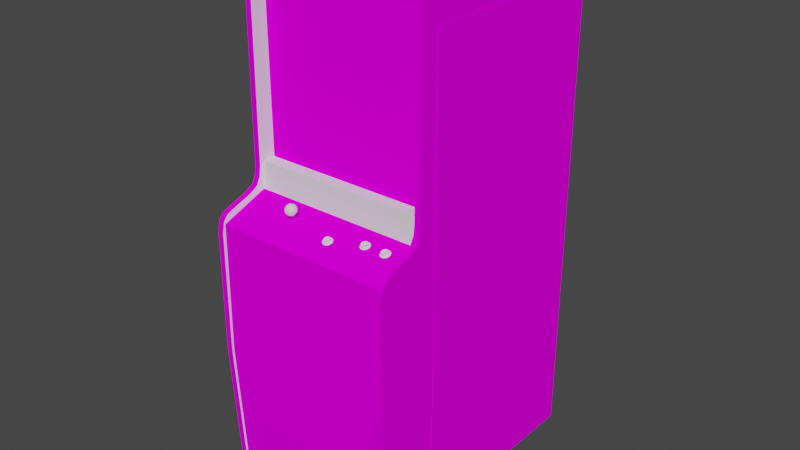 # Source: spaceph.blend  (saved by Blender 2.93.20; exported with 4.5.12 LTS)
import bpy
from mathutils import Matrix  # noqa: F401  (used for matrix-valued properties, if any)

bpy.ops.wm.read_factory_settings(use_empty=True)
scene = bpy.context.scene
scene.name = 'Scene'

# ---- images (referenced by path relative to the original .blend; pixels are not part of the script)
import os
ASSET_DIR = os.environ.get("B2B_ASSET_DIR", "")  # directory of the original .blend (textures are referenced by path, not embedded)
HERE = os.path.dirname(os.path.abspath(__file__))  # packed textures are extracted next to this script under _unpacked/

def load_image(name, relpath, width, height, colorspace="sRGB"):
    """Load a texture the original file referenced (path relative to the .blend, or extracted next to this script)."""
    p = next((c for c in (os.path.join(HERE, relpath), os.path.join(ASSET_DIR, relpath)) if relpath and os.path.exists(c)), "")
    if p:
        img = bpy.data.images.load(p, check_existing=True)
        img.name = name
    else:  # same state as the original file: an image datablock whose file is absent (Cycles renders it pink)
        img = bpy.data.images.new(name, width, height)
        img.source = "FILE"
        img.filepath = "//" + (relpath or name)
    img.colorspace_settings.name = colorspace
    return img
img_02spacephscreenmap_tiff = load_image('02spacephscreenmap.TIFF', '02spacephscreenmap.TIFF', 1024, 1024, 'sRGB')
img_spacephbezelmap_tiff = load_image('spacephbezelmap.TIFF', 'spacephbezelmap.TIFF', 1024, 1024, 'sRGB')
img_spacephsidemap_tiff = load_image('spacephsidemap.TIFF', 'spacephsidemap.TIFF', 1024, 1024, 'sRGB')
img_spacephcpocoinmap_tiff = load_image('spacephcpocoinmap.TIFF', 'spacephcpocoinmap.TIFF', 1024, 1024, 'sRGB')

# ---- materials (node trees are filled in below, after node groups)
mat_01spacephfakemarquee = bpy.data.materials.new('01spacephfakemarquee')
mat_01spacephfakemarquee.use_transparent_shadow = False
mat_01spacephfakemarquee.roughness = 0.8807
mat_01spacephfakemarquee.specular_intensity = 0.0
mat_02spacephscreen = bpy.data.materials.new('02spacephscreen')
mat_02spacephscreen.use_transparent_shadow = False
mat_02spacephscreen.roughness = 0.8807
mat_02spacephscreen.specular_intensity = 0.0
mat_spacephbezel = bpy.data.materials.new('spacephbezel')
mat_spacephbezel.use_transparent_shadow = False
mat_spacephbezel.roughness = 0.8807
mat_spacephbezel.specular_intensity = 0.0
mat_spacephblack = bpy.data.materials.new('spacephblack')
mat_spacephblack.use_transparent_shadow = False
mat_spacephblack.roughness = 0.8807
mat_spacephblack.specular_intensity = 0.0
mat_spacephshinyblack = bpy.data.materials.new('spacephshinyblack')
mat_spacephshinyblack.use_transparent_shadow = False
mat_spacephshinyblack.roughness = 0.7934
mat_spacephshinyblack.specular_intensity = 0.6118
mat_spacephside = bpy.data.materials.new('spacephside')
mat_spacephside.use_transparent_shadow = False
mat_spacephside.roughness = 0.8807
mat_spacephside.specular_intensity = 0.0
mat_spacephcpocoin = bpy.data.materials.new('spacephcpocoin')
mat_spacephcpocoin.use_transparent_shadow = False
mat_spacephcpocoin.roughness = 0.8807
mat_spacephcpocoin.specular_intensity = 0.0
mat_spacephshinyred = bpy.data.materials.new('spacephshinyred')
mat_spacephshinyred.use_transparent_shadow = False
mat_spacephshinyred.roughness = 0.7934
mat_spacephshinyred.specular_intensity = 0.5765
mat_spacephshinywhite = bpy.data.materials.new('spacephshinywhite')
mat_spacephshinywhite.use_transparent_shadow = False
mat_spacephshinywhite.roughness = 0.7934
mat_spacephshinywhite.specular_intensity = 0.6039

# ---- node groups
ng_auto_smooth = bpy.data.node_groups.new('Auto Smooth', 'GeometryNodeTree')
_s = ng_auto_smooth.interface.new_socket(name='Geometry', in_out='OUTPUT', socket_type='NodeSocketGeometry')
_s = ng_auto_smooth.interface.new_socket(name='Geometry', in_out='INPUT', socket_type='NodeSocketGeometry')
_s = ng_auto_smooth.interface.new_socket(name='Angle', in_out='INPUT', socket_type='NodeSocketFloat')
_s.subtype = 'ANGLE'
_s.min_value = 0.0
_s.max_value = 3.142
ng_auto_smooth.is_modifier = True
_N = ng_auto_smooth.nodes; _L = ng_auto_smooth.links
n0 = _N.new('NodeGroupOutput'); n0.name = 'Group Output'; n0.location = (480, -100)
n1 = _N.new('NodeGroupInput'); n1.name = 'Group Input'; n1.location = (-420, -300)
n2 = _N.new('NodeGroupInput'); n2.name = 'Group Input.001'; n2.location = (-60, -100)
n3 = _N.new('GeometryNodeSetShadeSmooth'); n3.name = 'Set Shade Smooth'; n3.location = (120, -100)
n3.domain = 'EDGE'
n4 = _N.new('GeometryNodeSetShadeSmooth'); n4.name = 'Set Shade Smooth.001'; n4.location = (300, -100)
n5 = _N.new('GeometryNodeInputMeshEdgeAngle'); n5.name = 'Edge Angle'; n5.location = (-420, -220)
n6 = _N.new('GeometryNodeInputEdgeSmooth'); n6.name = 'Is Edge Smooth'; n6.location = (-60, -160)
n7 = _N.new('GeometryNodeInputShadeSmooth'); n7.name = 'Is Face Smooth'; n7.location = (-240, -340)
n8 = _N.new('FunctionNodeBooleanMath'); n8.name = 'Boolean Math'; n8.location = (-60, -220)
n9 = _N.new('FunctionNodeCompare'); n9.name = 'Compare'; n9.location = (-240, -180)
n9.operation = 'LESS_EQUAL'
_L.new(n5.outputs[0], n9.inputs[0])
_L.new(n4.outputs[0], n0.inputs[0])
_L.new(n1.outputs[1], n9.inputs[1])
_L.new(n9.outputs[0], n8.inputs[0])
_L.new(n7.outputs[0], n8.inputs[1])
_L.new(n2.outputs[0], n3.inputs[0])
_L.new(n6.outputs[0], n3.inputs[1])
_L.new(n3.outputs[0], n4.inputs[0])
_L.new(n8.outputs[0], n3.inputs[2])
n0.is_active_output = True

# ---- material node trees
mat_01spacephfakemarquee.use_nodes = True; mat_01spacephfakemarquee.node_tree.nodes.clear()
_N = mat_01spacephfakemarquee.node_tree.nodes; _L = mat_01spacephfakemarquee.node_tree.links
n0 = _N.new('ShaderNodeBsdfPrincipled'); n0.name = 'Principled BSDF'; n0.location = (10, 300)
n0.distribution = 'GGX'
n0.subsurface_method = 'BURLEY'
n0.inputs[2].default_value = 0.8807
n0.inputs[3].default_value = 1.45
n0.inputs[13].default_value = 0.0
n0.inputs[27].default_value = (0.0, 0.0, 0.0, 1.0)
n0.inputs[28].default_value = 1.0
n1 = _N.new('ShaderNodeOutputMaterial'); n1.name = 'Material Output'; n1.location = (300, 300)
_L.new(n0.outputs[0], n1.inputs[0])
n1.is_active_output = True
mat_02spacephscreen.use_nodes = True; mat_02spacephscreen.node_tree.nodes.clear()
_N = mat_02spacephscreen.node_tree.nodes; _L = mat_02spacephscreen.node_tree.links
n0 = _N.new('ShaderNodeBsdfPrincipled'); n0.name = 'Principled BSDF'; n0.location = (10, 300)
n0.distribution = 'GGX'
n0.subsurface_method = 'BURLEY'
n0.inputs[2].default_value = 0.8807
n0.inputs[3].default_value = 1.45
n0.inputs[13].default_value = 0.0
n0.inputs[27].default_value = (0.0, 0.0, 0.0, 1.0)
n0.inputs[28].default_value = 1.0
n1 = _N.new('ShaderNodeOutputMaterial'); n1.name = 'Material Output'; n1.location = (300, 300)
n2 = _N.new('ShaderNodeTexImage'); n2.name = 'Image Texture'; n2.location = (-300, 600)
n2.image = img_02spacephscreenmap_tiff
_L.new(n0.outputs[0], n1.inputs[0])
_L.new(n2.outputs[0], n0.inputs[0])
n1.is_active_output = True
mat_spacephbezel.use_nodes = True; mat_spacephbezel.node_tree.nodes.clear()
_N = mat_spacephbezel.node_tree.nodes; _L = mat_spacephbezel.node_tree.links
n0 = _N.new('ShaderNodeBsdfPrincipled'); n0.name = 'Principled BSDF'; n0.location = (10, 300)
n0.distribution = 'GGX'
n0.subsurface_method = 'BURLEY'
n0.inputs[2].default_value = 0.8807
n0.inputs[3].default_value = 1.45
n0.inputs[13].default_value = 0.0
n0.inputs[27].default_value = (0.0, 0.0, 0.0, 1.0)
n0.inputs[28].default_value = 1.0
n1 = _N.new('ShaderNodeOutputMaterial'); n1.name = 'Material Output'; n1.location = (300, 300)
n2 = _N.new('ShaderNodeTexImage'); n2.name = 'Image Texture'; n2.location = (-300, 600)
n2.image = img_spacephbezelmap_tiff
_L.new(n0.outputs[0], n1.inputs[0])
_L.new(n2.outputs[0], n0.inputs[0])
n1.is_active_output = True
mat_spacephblack.use_nodes = True; mat_spacephblack.node_tree.nodes.clear()
_N = mat_spacephblack.node_tree.nodes; _L = mat_spacephblack.node_tree.links
n0 = _N.new('ShaderNodeBsdfPrincipled'); n0.name = 'Principled BSDF'; n0.location = (10, 300)
n0.distribution = 'GGX'
n0.subsurface_method = 'BURLEY'
n0.inputs[2].default_value = 0.8807
n0.inputs[3].default_value = 1.45
n0.inputs[13].default_value = 0.0
n0.inputs[27].default_value = (0.0, 0.0, 0.0, 1.0)
n0.inputs[28].default_value = 1.0
n1 = _N.new('ShaderNodeOutputMaterial'); n1.name = 'Material Output'; n1.location = (300, 300)
_L.new(n0.outputs[0], n1.inputs[0])
n1.is_active_output = True
mat_spacephshinyblack.use_nodes = True; mat_spacephshinyblack.node_tree.nodes.clear()
_N = mat_spacephshinyblack.node_tree.nodes; _L = mat_spacephshinyblack.node_tree.links
n0 = _N.new('ShaderNodeBsdfPrincipled'); n0.name = 'Principled BSDF'; n0.location = (10, 300)
n0.distribution = 'GGX'
n0.subsurface_method = 'BURLEY'
n0.inputs[2].default_value = 0.7934
n0.inputs[3].default_value = 1.45
n0.inputs[13].default_value = 0.6118
n0.inputs[27].default_value = (0.0, 0.0, 0.0, 1.0)
n0.inputs[28].default_value = 1.0
n1 = _N.new('ShaderNodeOutputMaterial'); n1.name = 'Material Output'; n1.location = (300, 300)
_L.new(n0.outputs[0], n1.inputs[0])
n1.is_active_output = True
mat_spacephside.use_nodes = True; mat_spacephside.node_tree.nodes.clear()
_N = mat_spacephside.node_tree.nodes; _L = mat_spacephside.node_tree.links
n0 = _N.new('ShaderNodeBsdfPrincipled'); n0.name = 'Principled BSDF'; n0.location = (10, 300)
n0.distribution = 'GGX'
n0.subsurface_method = 'BURLEY'
n0.inputs[2].default_value = 0.8807
n0.inputs[3].default_value = 1.45
n0.inputs[13].default_value = 0.0
n0.inputs[27].default_value = (0.0, 0.0, 0.0, 1.0)
n0.inputs[28].default_value = 1.0
n1 = _N.new('ShaderNodeOutputMaterial'); n1.name = 'Material Output'; n1.location = (300, 300)
n2 = _N.new('ShaderNodeTexImage'); n2.name = 'Image Texture'; n2.location = (-300, 600)
n2.image = img_spacephsidemap_tiff
_L.new(n0.outputs[0], n1.inputs[0])
_L.new(n2.outputs[0], n0.inputs[0])
n1.is_active_output = True
mat_spacephcpocoin.use_nodes = True; mat_spacephcpocoin.node_tree.nodes.clear()
_N = mat_spacephcpocoin.node_tree.nodes; _L = mat_spacephcpocoin.node_tree.links
n0 = _N.new('ShaderNodeBsdfPrincipled'); n0.name = 'Principled BSDF'; n0.location = (10, 300)
n0.distribution = 'GGX'
n0.subsurface_method = 'BURLEY'
n0.inputs[2].default_value = 0.8807
n0.inputs[3].default_value = 1.45
n0.inputs[13].default_value = 0.0
n0.inputs[27].default_value = (0.0, 0.0, 0.0, 1.0)
n0.inputs[28].default_value = 1.0
n1 = _N.new('ShaderNodeOutputMaterial'); n1.name = 'Material Output'; n1.location = (300, 300)
n2 = _N.new('ShaderNodeTexImage'); n2.name = 'Image Texture'; n2.location = (-300, 600)
n2.image = img_spacephcpocoinmap_tiff
_L.new(n0.outputs[0], n1.inputs[0])
_L.new(n2.outputs[0], n0.inputs[0])
n1.is_active_output = True
mat_spacephshinyred.use_nodes = True; mat_spacephshinyred.node_tree.nodes.clear()
_N = mat_spacephshinyred.node_tree.nodes; _L = mat_spacephshinyred.node_tree.links
n0 = _N.new('ShaderNodeBsdfPrincipled'); n0.name = 'Principled BSDF'; n0.location = (10, 300)
n0.distribution = 'GGX'
n0.subsurface_method = 'BURLEY'
n0.inputs[2].default_value = 0.7934
n0.inputs[3].default_value = 1.45
n0.inputs[13].default_value = 0.5765
n0.inputs[27].default_value = (0.0, 0.0, 0.0, 1.0)
n0.inputs[28].default_value = 1.0
n1 = _N.new('ShaderNodeOutputMaterial'); n1.name = 'Material Output'; n1.location = (300, 300)
_L.new(n0.outputs[0], n1.inputs[0])
n1.is_active_output = True
mat_spacephshinywhite.use_nodes = True; mat_spacephshinywhite.node_tree.nodes.clear()
_N = mat_spacephshinywhite.node_tree.nodes; _L = mat_spacephshinywhite.node_tree.links
n0 = _N.new('ShaderNodeBsdfPrincipled'); n0.name = 'Principled BSDF'; n0.location = (10, 300)
n0.distribution = 'GGX'
n0.subsurface_method = 'BURLEY'
n0.inputs[2].default_value = 0.7934
n0.inputs[3].default_value = 1.45
n0.inputs[13].default_value = 0.6039
n0.inputs[27].default_value = (0.0, 0.0, 0.0, 1.0)
n0.inputs[28].default_value = 1.0
n1 = _N.new('ShaderNodeOutputMaterial'); n1.name = 'Material Output'; n1.location = (300, 300)
_L.new(n0.outputs[0], n1.inputs[0])
n1.is_active_output = True

# ---- world
world_world = bpy.data.worlds.new('World'); scene.world = world_world
world_world.use_nodes = True; world_world.node_tree.nodes.clear()
_N = world_world.node_tree.nodes; _L = world_world.node_tree.links
n0 = _N.new('ShaderNodeOutputWorld'); n0.name = 'World Output'; n0.location = (300, 300)
n1 = _N.new('ShaderNodeBackground'); n1.name = 'Background'; n1.location = (10, 300)
n1.inputs[0].default_value = (0.05088, 0.05088, 0.05088, 1.0)
_L.new(n1.outputs[0], n0.inputs[0])
n0.is_active_output = True
world_world.color = (0.05088, 0.05088, 0.05088)
world_world.use_sun_shadow = False
world_world.sun_shadow_jitter_overblur = 0.0

# ---- meshes
me_spaceph = bpy.data.meshes.new('spaceph')
me_spaceph.from_pydata([(0.09604, -0.7194, -0.2551), (0.09604, -0.7194, -0.09491), (0.09604, -0.6078, -0.09491), (0.108, 0.5877, -0.09939), (-0.1866, 0.5877, -0.09939), (-0.1866, 0.2461, -0.003058), (0.108, 0.2461, -0.003058), (0.2461, 0.7912, 0.01337), (-0.3251, 0.7912, 0.01337), (-0.3251, 0.1871, 0.01337), (0.2461, 0.1871, 0.01337), (-0.3244, -0.8374, -0.6546), (0.2458, -0.8374, -0.6546), (0.2458, -0.8374, 0.2004), (0.2461, -0.8322, -0.6449), (-0.3292, 0.8196, -0.6475), (-0.3292, 0.7871, -0.1464), (0.2458, 0.1808, 0.07087), (0.2458, 0.8226, 0.06602), (0.2458, 0.8278, -0.6546), (-0.3244, 0.8278, -0.6546), (-0.3244, -0.3841, 0.2281), (-0.3244, -0.8374, 0.2004), (-0.3292, -0.8322, -0.6449), (0.2461, -0.8322, 0.1941), (0.2461, 0.8196, -0.6475), (-0.2896, -0.8968, -0.4518), (0.2461, 0.8196, 0.05668), (-0.3244, 0.1214, 0.08767), (-0.3244, 0.02283, 0.2277), (0.2458, 0.1214, 0.08767), (-0.3292, 0.7871, 0.05668), (0.2461, 0.7871, -0.1464), (0.2461, 0.7871, 0.05668), (0.2461, 0.1893, -0.05122), (-0.3292, 0.1893, -0.05122), (-0.2896, -0.8968, 0.1467), (-0.2896, -0.8172, 0.1467), (0.211, -0.8968, -0.4518), (0.211, -0.8172, -0.4518), (0.211, -0.8172, 0.1467), (0.2461, 0.1031, 0.06079), (0.2461, 0.1893, 0.05556), (0.2458, -0.3841, 0.2281), (0.211, -0.8968, 0.1467), (-0.2896, -0.8172, -0.4518), (-0.3292, 0.1893, 0.05556), (-0.3244, 0.1464, 0.0746), (-0.3244, 0.07323, 0.2075), (0.2461, 0.7998, 0.05668), (0.2458, 0.05643, 0.2206), (-0.3244, 0.05643, 0.2206), (-0.3244, 0.08219, 0.1866), (-0.3244, 0.8226, 0.06602), (-0.3442, -0.8374, 0.2004), (-0.3442, -0.8374, -0.6546), (0.2656, 0.8278, -0.6546), (-0.3464, 0.6915, 0.01038), (-0.3464, 0.6915, -0.5814), (-0.3464, -0.6321, -0.5814), (0.2685, 0.6915, 0.01038), (0.2685, -0.6321, 0.01038), (0.2685, -0.6321, -0.5814), (-0.3464, -0.6321, 0.01038), (0.2685, 0.6915, -0.5814), (0.2375, 0.8286, -0.226), (0.2678, 0.8356, -0.2151), (0.2678, 0.8356, -0.3492), (-0.3468, 0.8356, -0.3492), (-0.3468, 0.8356, -0.2151), (-0.3165, 0.8286, -0.226), (0.2375, 0.8286, -0.3368), (-0.3165, 0.8286, -0.3368), (-0.1392, 0.102, 0.1258), (-0.1407, 0.1009, 0.1287), (-0.1407, 0.07398, 0.1209), (-0.1437, 0.07361, 0.122), (-0.1437, 0.1005, 0.1299), (-0.1466, 0.07398, 0.1209), (-0.1466, 0.1009, 0.1287), (-0.1481, 0.0751, 0.1179), (-0.1481, 0.102, 0.1258), (-0.1466, 0.07622, 0.1149), (-0.1466, 0.1031, 0.1228), (-0.1437, 0.07697, 0.1138), (-0.1437, 0.1038, 0.1216), (-0.1407, 0.07622, 0.1149), (-0.1407, 0.1031, 0.1228), (-0.1392, 0.0751, 0.1179), (-0.3442, 0.8226, 0.06602), (0.2656, 0.02283, 0.2277), (0.2656, -0.8374, -0.6546), (0.2656, 0.1808, 0.07087), (-0.3442, 0.8278, 0.06377), (-0.3442, 0.8278, -0.6546), (-0.3292, -0.3726, 0.2217), (0.2461, -0.3726, 0.2217), (0.2461, 0.04672, 0.2172), (-0.3292, -0.8322, 0.1941), (-0.3292, 0.04934, 0.2116), (0.2461, 0.04934, 0.2116), (-0.3442, 0.02283, 0.2277), (-0.3292, 0.1031, 0.06079), (-0.3442, 0.08219, 0.1866), (0.2656, -0.8374, 0.2004), (0.2656, 0.08219, 0.1866), (0.2656, 0.1057, 0.1157), (0.2458, 0.1057, 0.1157), (-0.3442, 0.1808, 0.07087), (-0.3244, 0.1808, 0.07087), (-0.3244, 0.1057, 0.1157), (0.2656, -0.3599, 0.2288), (0.2458, 0.02283, 0.2277), (0.2458, 0.08219, 0.1866), (-0.3442, -0.3599, 0.2288), (-0.3244, -0.3599, 0.2288), (0.2656, -0.3841, 0.2281), (0.2458, -0.3599, 0.2288), (-0.3442, -0.3841, 0.2281), (0.2458, 0.8278, 0.06377), (0.2656, 0.8278, 0.06377), (-0.3244, 0.8278, 0.06377), (0.2678, 0.8084, -0.332), (-0.3468, 0.8084, -0.332), (-0.3292, 0.8196, 0.05668), (-0.3292, 0.7998, 0.05668), (0.2656, 0.1214, 0.08767), (0.2656, 0.1464, 0.0746), (0.2458, 0.1464, 0.0746), (-0.3442, 0.1464, 0.0746), (-0.3468, 0.8084, -0.2286), (-0.3165, 0.8132, -0.2286), (0.2375, 0.8132, -0.2286), (0.2678, 0.8084, -0.2286), (0.2656, 0.07323, 0.2075), (0.2656, 0.05643, 0.2206), (0.2458, 0.07323, 0.2075), (-0.3442, 0.1214, 0.08767), (-0.3442, 0.1057, 0.1157), (0.2375, 0.8132, -0.332), (-0.3165, 0.8132, -0.332), (-0.3442, 0.05643, 0.2206), (0.2656, 0.8226, 0.06602), (-0.3442, 0.07323, 0.2075), (-0.3292, 0.04672, 0.2172), (0.1733, 0.09377, 0.1093), (0.1789, 0.09153, 0.1041), (0.1819, 0.08779, 0.1138), (0.1909, 0.09377, 0.1093), (0.1778, 0.08331, 0.1261), (0.1864, 0.08331, 0.1261), (0.1778, 0.0919, 0.1015), (0.1909, 0.09003, 0.1078), (0.1117, 0.08779, 0.1138), (0.1151, 0.09526, 0.1056), (0.1076, 0.08331, 0.1261), (0.1162, 0.08331, 0.1261), (0.1151, 0.08443, 0.1235), (0.1076, 0.0919, 0.1015), (0.1084, 0.09153, 0.1041), (0.1203, 0.09377, 0.1093), (0.1789, 0.08817, 0.125), (0.1733, 0.08966, 0.1213), (0.1853, 0.08817, 0.125), (0.1927, 0.08779, 0.1138), (0.1909, 0.08593, 0.1198), (0.1931, 0.08481, 0.1213), (0.1789, 0.08443, 0.1235), (0.1733, 0.08593, 0.1198), (0.1711, 0.08481, 0.1213), (0.1681, 0.08742, 0.1138), (0.1954, 0.08779, 0.1037), (0.1711, 0.09041, 0.106), (0.1733, 0.09003, 0.1078), (0.1226, 0.08779, 0.1138), (0.1203, 0.08593, 0.1198), (0.1229, 0.08481, 0.1213), (0.1031, 0.08593, 0.1198), (0.1005, 0.08481, 0.1213), (0.09791, 0.08742, 0.1138), (0.1248, 0.08779, 0.1037), (0.1005, 0.09041, 0.106), (0.1909, 0.08966, 0.1213), (0.1853, 0.08443, 0.1235), (0.1927, 0.0919, 0.1153), (0.1715, 0.08779, 0.1138), (0.1931, 0.09041, 0.106), (0.1853, 0.09153, 0.1041), (0.1954, 0.08145, 0.1216), (0.1983, 0.08443, 0.1127), (0.1957, 0.08742, 0.1138), (0.1864, 0.0919, 0.1015), (0.1871, 0.08966, 0.09812), (0.1771, 0.08966, 0.09812), (0.1203, 0.08966, 0.1213), (0.1151, 0.08817, 0.125), (0.1084, 0.08443, 0.1235), (0.1009, 0.0919, 0.1153), (0.1031, 0.09003, 0.1078), (0.1226, 0.0919, 0.1153), (0.1009, 0.08779, 0.1138), (0.1229, 0.09041, 0.106), (0.1248, 0.08145, 0.1216), (0.1282, 0.08443, 0.1127), (0.1255, 0.08742, 0.1138), (0.117, 0.08966, 0.09812), (0.1069, 0.08966, 0.09812), (0.1786, 0.09526, 0.1056), (0.1853, 0.09526, 0.1056), (0.1715, 0.0919, 0.1153), (0.1871, 0.07958, 0.1272), (0.1771, 0.07958, 0.1272), (0.1688, 0.08145, 0.1216), (0.1659, 0.08443, 0.1127), (0.1688, 0.08779, 0.1037), (0.1084, 0.08817, 0.125), (0.1031, 0.09377, 0.1093), (0.1084, 0.09526, 0.1056), (0.1151, 0.09153, 0.1041), (0.1031, 0.08966, 0.1213), (0.1162, 0.0919, 0.1015), (0.1203, 0.09003, 0.1078), (0.117, 0.07958, 0.1272), (0.1069, 0.07958, 0.1272), (0.09866, 0.08145, 0.1216), (0.0953, 0.08443, 0.1127), (0.09866, 0.08779, 0.1037), (-0.1384, 0.1296, 0.1183), (-0.1325, 0.121, 0.1172), (-0.1437, 0.1221, 0.1138), (-0.1616, 0.1162, 0.1377), (-0.1597, 0.127, 0.1343), (-0.1616, 0.1188, 0.1265), (-0.005139, 0.08331, 0.1399), (-0.1489, 0.1053, 0.1455), (-0.1437, 0.1128, 0.1504), (-0.1545, 0.1139, 0.147), (-0.1354, 0.1035, 0.1224), (-0.1384, 0.1117, 0.1149), (-0.1298, 0.1117, 0.1202), (-0.1354, 0.1005, 0.134), (-0.1384, 0.1042, 0.1444), (-0.1466, 0.09974, 0.1373), (-0.1254, 0.1162, 0.1377), (-0.1265, 0.1259, 0.134), (-0.1306, 0.1248, 0.1437), (-0.1485, 0.1307, 0.1194), (-0.1515, 0.1345, 0.1302), (-0.1515, 0.1319, 0.1414), (0.003448, 0.07734, 0.1444), (-0.0006591, 0.07286, 0.1567), (0.007928, 0.07286, 0.1567), (-0.0006591, 0.08145, 0.1321), (8.762e-05, 0.08107, 0.1351), (0.006808, 0.08481, 0.1362), (0.01241, 0.08331, 0.1399), (-0.1489, 0.1132, 0.1142), (-0.1545, 0.121, 0.1172), (-0.1534, 0.102, 0.128), (-0.1466, 0.1042, 0.119), (-0.1485, 0.1236, 0.1493), (-0.1403, 0.1307, 0.1452), (-0.1384, 0.1218, 0.1496), (-0.1276, 0.108, 0.1295), (-0.1254, 0.1188, 0.1265), (-0.1336, 0.133, 0.1358), (-0.1403, 0.1356, 0.1269), (-0.005139, 0.07547, 0.1504), (0.01465, 0.07435, 0.1523), (-0.007753, 0.07435, 0.1523), (-0.01037, 0.07734, 0.1444), (0.01689, 0.07734, 0.1343), (0.008675, 0.07921, 0.1287), (0.01428, 0.07734, 0.1444), (-0.007753, 0.07995, 0.137), (-0.005139, 0.07958, 0.1384), (-0.1571, 0.1281, 0.1243), (-0.1605, 0.1094, 0.1299), (-0.1567, 0.1057, 0.1388), (-0.1437, 0.09899, 0.1276), (-0.1325, 0.1139, 0.147), (-0.1298, 0.1068, 0.1396), (-0.1571, 0.1233, 0.1437), (-0.1306, 0.1296, 0.1254), (0.01241, 0.07921, 0.1519), (0.006808, 0.07809, 0.1556), (0.006808, 0.07398, 0.1541), (8.762e-05, 0.07398, 0.1541), (-0.005139, 0.07921, 0.1519), (0.01241, 0.07547, 0.1504), (0.01428, 0.08145, 0.1459), (-0.00738, 0.07734, 0.1444), (0.01465, 0.07995, 0.137), (0.006808, 0.08107, 0.1351), (0.01689, 0.07099, 0.1523), (0.01988, 0.07398, 0.1433), (0.01726, 0.07734, 0.1444), (-0.001406, 0.07921, 0.1287), (-0.1567, 0.1102, 0.1205), (-0.1437, 0.136, 0.1366), (8.762e-05, 0.07809, 0.1556), (8.762e-05, 0.08481, 0.1362), (-0.00738, 0.08145, 0.1459), (0.007928, 0.08145, 0.1321), (0.01241, 0.07958, 0.1384), (0.008675, 0.06913, 0.1579), (-0.001406, 0.06913, 0.1579), (-0.00962, 0.07099, 0.1523), (-0.01298, 0.07398, 0.1433), (-0.00962, 0.07734, 0.1343), (0.1461, -0.8098, -0.5347), (0.1461, -0.8423, -0.5904), (0.186, -0.8098, -0.5717), (-0.2303, -0.8423, -0.5904), (-0.2702, -0.8423, -0.5904), (-0.2702, -0.8423, -0.5161), (-0.2303, -0.8744, -0.5347), (-0.2303, -0.8423, -0.5161), (-0.2702, -0.8744, -0.5717), (-0.2702, -0.8744, -0.5347), (0.186, -0.8098, -0.5347), (0.1461, -0.8098, -0.5717), (0.1461, -0.8744, -0.5347), (0.186, -0.8744, -0.5717), (0.186, -0.8423, -0.5161), (0.186, -0.8744, -0.5347), (-0.2303, -0.8098, -0.5717), (-0.2702, -0.8098, -0.5347), (-0.2303, -0.8744, -0.5717), (0.1461, -0.8744, -0.5717), (0.186, -0.8423, -0.5904), (0.1461, -0.8423, -0.5161), (-0.2702, -0.8098, -0.5717), (-0.2303, -0.8098, -0.5347)], [], [(0, 1, 2), (319, 318, 328, 316), (11, 22, 54, 55), (121, 109, 11), (12, 13, 128), (109, 53, 89, 108), (315, 319, 316, 317), (12, 17, 18), (119, 19, 12), (121, 11, 20), (21, 22, 11), (36, 26, 38, 44), (103, 143, 48, 52), (62, 64, 60, 61), (28, 29, 11), (117, 112, 30), (120, 56, 19, 119), (143, 141, 51, 48), (29, 21, 11), (21, 115, 114, 118), (59, 63, 57, 58), (15, 25, 14, 23), (55, 94, 20, 11), (34, 35, 46, 42), (13, 43, 128), (47, 28, 11), (110, 48, 29), (43, 30, 128), (112, 113, 107), (41, 102, 99, 100), (112, 50, 113), (112, 107, 30), (48, 51, 29), (28, 110, 29), (109, 47, 11), (12, 128, 17), (119, 12, 18), (110, 52, 48), (121, 53, 109), (50, 136, 113), (43, 117, 30), (29, 115, 21), (301, 254, 293, 253), (113, 136, 134, 105), (330, 323, 329, 311), (24, 98, 23, 14), (128, 30, 126, 127), (98, 24, 96, 95), (156, 176, 175, 157), (67, 71, 65, 66), (79, 81, 80, 78), (77, 79, 78, 76), (286, 289, 284, 285), (146, 173, 145, 207), (75, 88, 73, 74), (189, 171, 186, 190), (83, 85, 84, 82), (81, 83, 82, 80), (55, 108, 89), (90, 116, 91), (120, 92, 91), (120, 91, 56), (93, 94, 55), (314, 332, 326, 313), (90, 135, 50, 112), (55, 54, 129), (91, 104, 13, 12), (114, 101, 137), (126, 90, 91), (107, 113, 105, 106), (116, 104, 91), (34, 32, 16, 35), (311, 321, 312, 330), (31, 16, 32, 33), (53, 121, 93, 89), (52, 110, 138, 103), (43, 13, 104, 116), (111, 90, 112, 117), (54, 118, 129), (97, 144, 95, 96), (118, 54, 22, 21), (267, 291, 270, 269), (276, 257, 298, 232), (122, 139, 71, 67), (66, 133, 122, 67), (144, 97, 100, 99), (127, 126, 91), (313, 328, 318, 314), (108, 129, 47, 109), (66, 65, 132, 133), (72, 140, 123, 68), (106, 134, 90), (152, 187, 208, 148), (9, 10, 7, 8), (118, 137, 129), (101, 103, 138), (191, 186, 171, 192), (65, 71, 139, 132), (26, 45, 39, 38), (17, 128, 127, 92), (101, 141, 103), (217, 154, 218, 159), (101, 138, 137), (117, 43, 116, 111), (134, 135, 90), (126, 106, 90), (92, 127, 91), (317, 333, 327, 315), (40, 44, 38, 39), (55, 129, 108), (115, 29, 101, 114), (44, 40, 37, 36), (93, 55, 89), (31, 33, 49, 125), (106, 105, 134), (125, 49, 27, 124), (120, 142, 92), (141, 143, 103), (5, 6, 3, 4), (90, 111, 116), (136, 50, 135, 134), (37, 45, 26, 36), (118, 114, 137), (304, 293, 254, 255), (221, 218, 154, 160), (147, 148, 208), (293, 304, 292, 303), (131, 70, 69, 130), (87, 73, 88, 86), (159, 198, 216, 217), (153, 160, 154), (286, 287, 250, 251), (221, 174, 204, 201), (196, 157, 195, 215), (285, 300, 287, 286), (177, 196, 215, 219), (163, 182, 147), (172, 170, 185, 173), (165, 183, 150, 166), (152, 164, 190, 186), (193, 214, 172, 151), (255, 290, 273, 304), (187, 152, 186, 191), (157, 175, 194, 195), (195, 194, 153), (177, 200, 179, 178), (166, 190, 164, 165), (268, 296, 273, 289), (157, 196, 155, 156), (206, 226, 181, 158), (197, 216, 198, 200), (146, 187, 191, 151), (168, 167, 161, 162), (162, 161, 147), (148, 184, 164, 152), (185, 168, 162, 209), (147, 182, 184), (168, 185, 170, 169), (270, 274, 309, 308), (296, 268, 294, 295), (304, 273, 296, 292), (155, 178, 224, 223), (250, 269, 307, 306), (74, 77, 76, 75), (219, 215, 153), (207, 208, 187, 146), (153, 194, 199), (275, 291, 302, 233), (269, 250, 287, 267), (295, 271, 292, 296), (303, 292, 271, 272), (192, 193, 151, 191), (140, 72, 70, 131), (161, 163, 147), (12, 19, 56, 91), (207, 145, 147), (145, 209, 147), (147, 208, 207), (209, 162, 147), (291, 267, 288, 302), (147, 184, 148), (274, 270, 291, 275), (183, 167, 149, 150), (149, 169, 212, 211), (251, 250, 306, 305), (169, 170, 213, 212), (268, 251, 305, 294), (297, 309, 274, 252), (215, 195, 153), (42, 46, 102, 41), (217, 216, 153), (216, 197, 153), (153, 154, 217), (197, 219, 153), (199, 194, 175, 174), (153, 199, 160), (169, 149, 167, 168), (181, 179, 200, 198), (179, 181, 226, 225), (150, 149, 211, 210), (156, 155, 223, 222), (204, 176, 202, 203), (203, 180, 201, 204), (227, 228, 229), (259, 237, 279, 258), (85, 87, 86, 84), (256, 298, 257, 229), (237, 238, 239), (279, 237, 263, 240), (234, 241, 235, 236), (229, 246, 227), (246, 229, 257, 276), (249, 255, 254), (218, 221, 201, 220), (176, 204, 174, 175), (142, 120, 119, 18), (253, 275, 233, 301), (241, 234, 242, 240), (228, 283, 244, 264), (246, 247, 266, 227), (261, 262, 245), (247, 276, 231, 248), (279, 242, 278, 258), (259, 256, 238, 237), (290, 284, 289, 273), (285, 284, 249), (275, 253, 252, 274), (327, 332, 314, 319), (70, 72, 68, 69), (178, 155, 196, 177), (190, 166, 188, 189), (184, 182, 165, 164), (123, 130, 69, 68), (265, 244, 283, 266), (230, 277, 278), (243, 264, 244, 245), (280, 241, 281), (277, 230, 231, 232), (245, 244, 265, 261), (228, 239, 238), (299, 248, 260, 261), (299, 247, 248), (299, 261, 265), (240, 263, 281), (240, 281, 241), (258, 278, 277), (282, 230, 278, 236), (236, 260, 282), (248, 282, 260), (281, 243, 245, 280), (235, 262, 260, 236), (267, 287, 300, 288), (288, 300, 249), (200, 177, 219, 197), (173, 185, 209, 145), (249, 284, 290), (253, 293, 303, 252), (269, 270, 308, 307), (220, 201, 180, 205), (205, 206, 158, 220), (272, 297, 252, 303), (232, 231, 276), (258, 277, 298), (232, 298, 277), (279, 240, 242), (243, 281, 263, 264), (258, 298, 256, 259), (239, 228, 264), (280, 245, 262), (235, 241, 280, 262), (247, 246, 276), (238, 256, 229, 228), (299, 266, 247), (299, 265, 266), (242, 234, 278), (236, 278, 234), (237, 239, 263), (264, 263, 239), (261, 260, 262), (230, 282, 231), (248, 231, 282), (228, 227, 283), (266, 283, 227), (300, 285, 249), (301, 233, 249), (233, 302, 249), (249, 254, 301), (302, 288, 249), (160, 199, 174, 221), (249, 290, 255), (183, 165, 182, 163), (198, 159, 158, 181), (159, 218, 220, 158), (251, 268, 289, 286), (176, 156, 222, 202), (166, 150, 210, 188), (170, 172, 214, 213), (178, 179, 225, 224), (173, 146, 151, 172), (325, 324, 331, 322), (92, 142, 18, 17), (316, 328, 317), (314, 318, 319), (326, 333, 317, 328), (322, 329, 323, 325), (29, 51, 141, 101), (106, 126, 30, 107), (312, 320, 324, 323), (311, 322, 310, 321), (121, 20, 94, 93), (124, 27, 25, 15), (324, 320, 310, 331), (311, 329, 322), (110, 28, 137, 138), (323, 330, 312), (328, 313, 326), (331, 310, 322), (129, 137, 28, 47), (325, 323, 324), (315, 327, 319), (167, 183, 163, 161)])
me_spaceph.polygons.foreach_set('use_smooth', [True] * 321)
me_spaceph.polygons.foreach_set('material_index', [0, 8, 4, 3, 3, 6, 8, 3, 3, 3, 3, 3, 6, 5, 3, 3, 6, 6, 3, 6, 5, 3, 4, 3, 3, 3, 3, 3, 3, 6, 3, 3, 3, 3, 3, 3, 3, 3, 3, 3, 3, 3, 8, 6, 8, 3, 6, 6, 7, 6, 6, 6, 8, 7, 6, 7, 6, 6, 6, 6, 6, 6, 6, 8, 6, 6, 4, 6, 6, 6, 6, 3, 8, 3, 6, 6, 6, 6, 6, 6, 6, 8, 8, 6, 6, 6, 6, 8, 6, 6, 6, 6, 7, 2, 6, 6, 7, 6, 3, 6, 6, 7, 6, 6, 6, 6, 6, 8, 3, 6, 6, 3, 6, 3, 6, 6, 6, 6, 1, 6, 6, 3, 6, 8, 7, 7, 8, 6, 6, 7, 7, 8, 7, 7, 8, 7, 7, 7, 7, 7, 7, 8, 7, 7, 7, 7, 7, 8, 7, 7, 7, 7, 7, 7, 7, 7, 7, 7, 8, 8, 8, 7, 8, 6, 7, 7, 7, 8, 8, 8, 8, 7, 6, 7, 4, 7, 7, 7, 7, 8, 7, 8, 7, 7, 8, 7, 8, 8, 7, 3, 7, 7, 7, 7, 7, 7, 7, 7, 7, 7, 7, 7, 7, 8, 8, 6, 8, 8, 8, 8, 8, 8, 8, 7, 7, 6, 8, 8, 8, 8, 8, 8, 8, 8, 8, 8, 8, 8, 6, 7, 7, 7, 6, 8, 8, 8, 8, 8, 8, 8, 8, 8, 8, 8, 8, 8, 8, 8, 8, 8, 8, 8, 8, 7, 7, 8, 8, 8, 7, 7, 8, 8, 8, 8, 8, 8, 8, 8, 8, 8, 8, 8, 8, 8, 8, 8, 8, 8, 8, 8, 8, 8, 8, 8, 8, 8, 8, 8, 7, 8, 7, 7, 7, 8, 7, 7, 7, 7, 7, 8, 6, 8, 8, 8, 8, 6, 6, 8, 8, 6, 3, 8, 8, 6, 8, 8, 8, 6, 8, 8, 7])
_uv = me_spaceph.uv_layers.new(name='UVMap')
_uv.uv.foreach_set('vector', [0.000447, 0.000447, 0.9996, 0.000447, 0.9996, 0.9996, 0.5837, 0.9996, 0.4163, 0.9996, 0.4163, 0.000447, 0.5837, 0.000447, 0.000447, 0.000447, 0.9661, 0.000447, 0.9661, 0.000447, 0.000447, 0.000447, 0.8126, 0.9996, 0.8209, 0.6116, 0.000447, 0.000447, 0.000447, 0.000447, 0.9661, 0.000447, 0.8265, 0.5921, 0.5, 0.03394, 0.5, 0.05347, 0.5614, 0.05347, 0.5614, 0.03394, 0.7512, 0.9996, 0.5837, 0.9996, 0.5837, 0.000447, 0.7512, 0.000447, 0.000447, 0.000447, 0.8209, 0.6116, 0.8154, 0.9968, 0.8126, 0.9996, 0.000447, 0.9996, 0.000447, 0.000447, 0.8126, 0.9996, 0.000447, 0.000447, 0.000447, 0.9996, 0.9996, 0.2712, 0.9661, 0.000447, 0.000447, 0.000447, 0.9996, 0.9996, 0.000447, 0.9996, 0.000447, 0.000447, 0.9996, 0.000447, 0.5614, 0.02836, 0.5614, 0.02836, 0.5, 0.02836, 0.5, 0.02836, 0.9996, 0.000447, 0.9996, 0.9996, 0.000447, 0.9996, 0.000447, 0.000447, 0.8405, 0.5754, 0.9968, 0.5167, 0.000447, 0.000447, 0.9996, 0.2879, 0.9968, 0.5167, 0.8405, 0.5754, 0.5028, 0.05347, 0.5028, 0.06185, 0.5614, 0.06185, 0.5614, 0.05347, 0.5614, 0.02836, 0.5614, 0.02836, 0.5, 0.02836, 0.5, 0.02836, 0.9968, 0.5167, 0.9996, 0.2712, 0.000447, 0.000447, 0.5, 0.0144, 0.5, 0.0144, 0.5614, 0.0144, 0.5614, 0.0144, 0.000447, 0.000447, 0.9996, 0.000447, 0.9996, 0.9996, 0.000447, 0.9996, 0.000447, 1.561, 0.9996, 1.561, 0.9996, -0.2424, 0.000447, -0.2424, 0.000447, 0.000447, 0.000447, 0.9996, 0.000447, 0.9996, 0.000447, 0.000447, 0.9996, 0.6535, 0.000447, 0.6535, 0.000447, 0.6116, 0.9996, 0.6116, 0.9661, 0.000447, 0.9996, 0.2712, 0.8265, 0.5921, 0.8265, 0.5921, 0.8405, 0.5754, 0.000447, 0.000447, 0.8712, 0.567, 0.9744, 0.5474, 0.9968, 0.5167, 0.9996, 0.2712, 0.8405, 0.5754, 0.8265, 0.5921, 0.9968, 0.5167, 0.9521, 0.553, 0.8712, 0.567, 0.9996, 0.07022, 0.9996, 0.9996, 0.5223, 0.9996, 0.5223, 0.07022, 0.9968, 0.5167, 0.9912, 0.5363, 0.9521, 0.553, 0.9968, 0.5167, 0.8712, 0.567, 0.8405, 0.5754, 0.9744, 0.5474, 0.9912, 0.5363, 0.9968, 0.5167, 0.8405, 0.5754, 0.8712, 0.567, 0.9968, 0.5167, 0.8209, 0.6116, 0.8265, 0.5921, 0.000447, 0.000447, 0.000447, 0.000447, 0.8265, 0.5921, 0.8209, 0.6116, 0.8126, 0.9996, 0.000447, 0.000447, 0.8154, 0.9968, 0.8712, 0.567, 0.9521, 0.553, 0.9744, 0.5474, 0.8126, 0.9996, 0.8154, 0.9968, 0.8209, 0.6116, 0.9912, 0.5363, 0.9744, 0.5474, 0.9521, 0.553, 0.9996, 0.2712, 0.9996, 0.2879, 0.8405, 0.5754, 0.9968, 0.5167, 0.9996, 0.2879, 0.9996, 0.2712, 0.05068, 0.9996, -0.04979, 0.9996, -0.04979, 0.6674, 0.05068, 0.6674, 0.5614, 0.02836, 0.5614, 0.02836, 0.5028, 0.02836, 0.5028, 0.02836, 0.2488, 0.000447, 0.4163, 0.000447, 0.4163, 0.9996, 0.2488, 0.9996, 0.9996, -0.5493, 0.000447, -0.5493, 0.000447, -0.2424, 0.9996, -0.2424, 0.5614, 0.03115, 0.5614, 0.03115, 0.5028, 0.03115, 0.5028, 0.03115, 0.000447, 0.000447, 0.5, 0.000447, 0.5, 0.5167, 0.000447, 0.5167, 0.5502, 0.3326, 0.6507, 0.3326, 0.6507, 0.6674, 0.5502, 0.6674, 0.5698, 0.05068, 0.5809, 0.03394, 0.9912, 0.03952, 0.9996, 0.05905, 0.2712, 0.634, 0.2712, 0.634, 0.2712, 0.6284, 0.2712, 0.6284, 0.2739, 0.634, 0.2712, 0.634, 0.2712, 0.6284, 0.2739, 0.6284, 0.5502, 0.6674, 0.6507, 0.6674, 0.6507, 0.9996, 0.5502, 0.9996, 0.05068, 0.6674, 0.1512, 0.6674, 0.1512, 0.9996, 0.05068, 0.9996, 0.2739, 0.6284, 0.2739, 0.6284, 0.2739, 0.634, 0.2739, 0.634, 0.7512, 0.000447, 0.8489, 0.000447, 0.8489, 0.3326, 0.7512, 0.3326, 0.2712, 0.634, 0.2739, 0.634, 0.2739, 0.6284, 0.2712, 0.6284, 0.2712, 0.634, 0.2712, 0.634, 0.2712, 0.6284, 0.2712, 0.6284, 0.07022, 0.1623, 0.08975, 0.1735, 0.08975, 0.1791, 0.07022, 0.1707, 0.07022, 0.1651, 0.09533, 0.1623, 0.0758, 0.1791, 0.07301, 0.1735, 0.09533, 0.1623, 0.0758, 0.1791, 0.09533, 0.1623, 0.09533, 0.1791, 0.08975, 0.1791, 0.07022, 0.1791, 0.07022, 0.1623, 0.2488, 0.9996, 0.08417, 0.9996, 0.08417, 0.000447, 0.2488, 0.000447, 0.5028, 0.02836, 0.5028, 0.02836, 0.5614, 0.02836, 0.5614, 0.02836, 0.07022, 0.1623, 0.09254, 0.1623, 0.08975, 0.1735, 1.002, 0.000447, 0.03394, 0.000447, 0.9661, 0.000447, 0.000447, 0.000447, 0.09533, 0.1679, 0.09533, 0.1707, 0.08975, 0.1735, 0.07301, 0.1735, 0.07022, 0.1707, 0.09533, 0.1623, 0.5614, 0.03115, 0.5614, 0.02836, 0.5028, 0.02836, 0.5028, 0.03115, 0.07022, 0.1651, 0.07022, 0.1623, 0.09533, 0.1623, 0.9996, 0.6535, 0.9996, 0.6535, 0.000447, 0.6535, 0.000447, 0.6535, 0.2488, 0.9996, 0.08417, 0.9996, 0.08417, 0.000447, 0.2488, 0.000447, 0.000447, 1.265, 0.000447, 1.298, 0.9996, 1.298, 0.9996, 1.265, 0.5, 0.05347, 0.5, 0.05347, 0.5614, 0.05347, 0.5614, 0.05347, 0.5, 0.02836, 0.5, 0.03115, 0.5614, 0.03115, 0.5614, 0.02836, 0.5614, 0.0144, 0.5614, 0.003238, 0.5028, 0.003238, 0.5028, 0.0144, 0.5028, 0.0144, 0.5028, 0.02836, 0.5614, 0.02836, 0.5614, 0.0144, 0.09254, 0.1623, 0.09533, 0.1651, 0.08975, 0.1735, 0.5, 0.9996, 0.000447, 0.9996, 0.000447, 0.5167, 0.5, 0.5167, 0.5614, 0.0144, 0.5614, 0.000447, 0.5, 0.000447, 0.5, 0.0144, 0.3493, 0.6674, 0.2488, 0.6674, 0.2488, 0.3326, 0.3493, 0.3326, 0.8991, 0.6479, 0.8489, 0.5, 0.8991, 0.3242, 0.9493, 0.5, 0.6172, 0.0144, 0.6172, 0.01161, 0.5809, 0.03394, 0.5698, 0.05068, 0.9996, 0.05905, 0.9605, 0.01998, 0.6172, 0.0144, 0.5698, 0.05068, 0.5028, 0.9996, 0.5028, 0.07022, 0.5223, 0.07022, 0.5223, 0.9996, 0.07301, 0.1735, 0.07301, 0.1735, 0.09533, 0.1623, 0.2488, 0.000447, 0.4163, 0.000447, 0.4163, 0.9996, 0.2488, 0.9996, 0.5614, 0.03394, 0.5614, 0.03115, 0.5, 0.03115, 0.5, 0.03394, 0.9996, 0.05905, 0.9912, 0.03952, 0.9605, 0.01719, 0.9605, 0.01998, 0.5809, 0.03394, 0.6172, 0.01161, 0.6172, 0.0144, 0.5698, 0.05068, 0.07301, 0.1707, 0.07022, 0.1707, 0.07022, 0.1707, 0.8489, 0.6674, 0.9493, 0.6674, 0.9493, 0.9996, 0.8489, 0.9996, 0.000447, 0.000447, 0.9996, 0.000447, 0.9996, 0.9996, 0.000447, 0.9996, 0.09533, 0.1651, 0.08975, 0.1735, 0.08975, 0.1735, 0.09533, 0.1707, 0.09254, 0.1707, 0.09254, 0.1707, 0.9493, 0.3326, 0.8489, 0.3326, 0.8489, 0.000447, 0.9493, 0.000447, 0.9912, 0.03952, 0.5809, 0.03394, 0.6172, 0.01161, 0.9605, 0.01719, 0.9996, 0.9996, 0.000447, 0.9996, 0.000447, 0.000447, 0.9996, 0.000447, 0.5614, 0.03394, 0.5614, 0.03115, 0.5028, 0.03115, 0.5028, 0.03394, 0.09533, 0.1707, 0.09533, 0.1707, 0.09254, 0.1707, 0.05068, 0.9996, -0.04979, 0.9996, -0.04979, 0.6674, 0.05068, 0.6674, 0.09533, 0.1707, 0.09254, 0.1707, 0.08975, 0.1735, 0.5614, 0.0144, 0.5614, 0.0144, 0.5028, 0.0144, 0.5028, 0.0144, 0.07022, 0.1707, 0.07022, 0.1707, 0.07022, 0.1707, 0.07301, 0.1735, 0.07301, 0.1707, 0.07022, 0.1707, 0.07301, 0.1735, 0.07301, 0.1735, 0.09533, 0.1623, 0.7512, 0.000447, 0.9158, 0.000447, 0.9158, 0.9996, 0.7512, 0.9996, 0.000447, 0.9996, 0.000447, 0.000447, 0.9996, 0.000447, 0.9996, 0.9996, 0.07022, 0.1623, 0.08975, 0.1735, 0.08975, 0.1735, 0.5, 0.0144, 0.5, 0.02836, 0.5614, 0.02836, 0.5614, 0.0144, 0.000447, 0.000447, 0.9996, 0.000447, 0.9996, 0.9996, 0.000447, 0.9996, 0.08975, 0.1791, 0.07022, 0.1623, 0.08975, 0.1791, 0.000447, 1.265, 0.9996, 1.265, 0.9996, 1.279, 0.000447, 1.279, 0.07301, 0.1707, 0.07022, 0.1707, 0.07022, 0.1707, 0.5, 1.061, 0.5, 0.9996, 0.5614, 0.9996, 0.5614, 1.061, 0.0758, 0.1791, 0.07301, 0.1791, 0.07301, 0.1735, 0.09533, 0.1707, 0.09254, 0.1707, 0.09254, 0.1707, 0.05068, 0.05068, 0.9493, 0.05068, 0.9493, 0.9493, 0.05068, 0.9493, 0.07022, 0.1707, 0.07022, 0.1679, 0.07022, 0.1651, 0.5614, 0.02836, 0.5614, 0.02836, 0.5028, 0.02836, 0.5028, 0.02836, 0.9996, 0.9996, 0.000447, 0.9996, 0.000447, 0.000447, 0.9996, 0.000447, 0.09533, 0.1651, 0.09533, 0.1679, 0.08975, 0.1735, 0.8489, 0.6674, 0.9493, 0.6674, 0.9493, 0.9996, 0.8489, 0.9996, 0.8489, 0.6674, 0.9493, 0.6674, 0.9493, 0.9996, 0.8489, 0.9996, 0.6814, 0.9996, 0.8489, 0.9996, 0.9493, 0.9996, 0.9493, 0.6674, 0.8489, 0.6674, 0.8489, 0.3326, 0.9493, 0.3326, 0.9605, 0.01719, 0.9912, 0.03952, 0.9996, 0.05905, 0.9605, 0.01998, 0.2739, 0.634, 0.2739, 0.634, 0.2739, 0.6284, 0.2739, 0.6284, 0.05068, 0.6674, 0.1512, 0.6674, 0.1512, 0.9996, 0.05068, 0.9996, 0.6814, 0.9996, 0.8489, 0.9996, 0.9493, 0.9996, 0.5502, 0.6674, 0.4498, 0.6674, 0.4498, 0.3326, 0.5502, 0.3326, 0.8489, 0.6674, 0.7512, 0.6674, 0.7512, 0.3326, 0.8489, 0.3326, 0.4498, 0.6674, 0.5502, 0.6674, 0.5502, 0.9996, 0.4498, 0.9996, 0.5502, 0.9996, 0.4498, 0.9996, 0.4498, 0.6674, 0.5502, 0.6674, 0.3493, 0.6674, 0.4498, 0.6674, 0.4498, 0.9996, 0.3493, 0.9996, 0.09533, 0.9996, 0.6507, 0.9996, 0.6814, 0.9996, 0.1512, 0.3326, 0.2488, 0.3326, 0.2488, 0.6674, 0.1512, 0.6674, 0.6507, 0.6674, 0.5502, 0.6674, 0.5502, 0.3326, 0.6507, 0.3326, 0.8489, 0.6674, 0.7512, 0.6674, 0.7512, 0.3326, 0.8489, 0.3326, 0.05068, 0.000447, 0.1512, 0.000447, 0.1512, 0.3326, 0.05068, 0.3326, 0.8489, 0.9996, 0.7512, 0.9996, 0.7512, 0.6674, 0.8489, 0.6674, 0.9493, 0.6674, 0.8489, 0.6674, 0.8489, 0.3326, 0.9493, 0.3326, 0.5502, 0.6674, 0.6507, 0.6674, 0.6507, 0.9996, 0.5502, 0.9996, 0.09533, 0.9996, 0.6507, 0.9996, 0.6814, 0.9996, 0.3493, 0.6674, 0.2488, 0.6674, 0.2488, 0.3326, 0.3493, 0.3326, 0.6507, 0.3326, 0.7512, 0.3326, 0.7512, 0.6674, 0.6507, 0.6674, 0.6507, 0.3326, 0.7512, 0.3326, 0.7512, 0.6674, 0.6507, 0.6674, 0.5502, 0.6674, 0.4498, 0.6674, 0.4498, 0.3326, 0.5502, 0.3326, 0.05068, 0.000447, 0.1512, 0.000447, 0.1512, 0.3326, 0.05068, 0.3326, 0.2488, 0.9996, 0.1512, 0.9996, 0.1512, 0.6674, 0.2488, 0.6674, 0.05068, 0.6674, -0.04979, 0.6674, -0.04979, 0.3326, 0.05068, 0.3326, 0.3493, 0.6674, 0.4498, 0.6674, 0.4498, 0.9996, 0.3493, 0.9996, 0.2349, 0.9996, 0.09533, 0.9996, 0.6814, 0.9996, 0.8489, 0.9996, 0.7512, 0.9996, 0.7512, 0.6674, 0.8489, 0.6674, 0.2488, 0.6674, 0.3493, 0.6674, 0.3493, 0.9996, 0.2488, 0.9996, 0.6814, 0.9996, 0.6507, 0.9996, 0.7512, 0.9996, 0.3493, 0.6674, 0.2488, 0.6674, 0.2488, 0.3326, 0.3493, 0.3326, 0.2488, 0.3326, 0.1512, 0.3326, 0.1512, 0.000447, 0.2488, 0.000447, 0.7512, 0.3326, 0.6507, 0.3326, 0.6507, 0.000447, 0.7512, 0.000447, 0.8489, 0.6674, 0.7512, 0.6674, 0.7512, 0.3326, 0.8489, 0.3326, 0.4498, 0.3326, 0.3493, 0.3326, 0.3493, 0.000447, 0.4498, 0.000447, 0.4498, 0.3326, 0.3493, 0.3326, 0.3493, 0.000447, 0.4498, 0.000447, 0.2739, 0.634, 0.2739, 0.634, 0.2739, 0.6284, 0.2739, 0.6284, 0.2349, 0.9996, 0.09533, 0.9996, 0.6814, 0.9996, 0.05068, 0.9996, -0.04979, 0.9996, -0.04979, 0.6674, 0.05068, 0.6674, 0.6814, 0.9996, 0.6507, 0.9996, 0.7512, 0.9996, 0.1512, 0.6674, 0.2488, 0.6674, 0.2488, 0.9996, 0.1512, 0.9996, 0.3493, 0.3326, 0.4498, 0.3326, 0.4498, 0.6674, 0.3493, 0.6674, 0.7512, 0.000447, 0.8489, 0.000447, 0.8489, 0.3326, 0.7512, 0.3326, 0.9493, 0.3326, 0.8489, 0.3326, 0.8489, 0.000447, 0.9493, 0.000447, -0.04979, 0.000447, 0.05068, 0.000447, 0.05068, 0.3326, -0.04979, 0.3326, 0.6172, 0.01161, 0.5809, 0.03394, 0.9912, 0.03952, 0.9605, 0.01719, 0.09533, 0.9996, 0.09533, 0.9996, 0.6814, 0.9996, 0.000447, 0.000447, 0.000447, 0.9996, 1.002, 0.9996, 1.002, 0.000447, 0.8963, 0.9996, 0.7149, 0.9996, 0.6814, 0.9996, 0.7149, 0.9996, 0.4665, 0.9996, 0.6814, 0.9996, 0.6814, 0.9996, 0.9493, 0.9996, 0.8963, 0.9996, 0.4665, 0.9996, 0.2349, 0.9996, 0.6814, 0.9996, 0.2488, 0.6674, 0.3493, 0.6674, 0.3493, 0.9996, 0.2488, 0.9996, 0.6814, 0.9996, 0.7512, 0.9996, 0.8489, 0.9996, 0.1512, 0.3326, 0.2488, 0.3326, 0.2488, 0.6674, 0.1512, 0.6674, 0.5502, 0.6674, 0.4498, 0.6674, 0.4498, 0.3326, 0.5502, 0.3326, 0.4498, 0.3326, 0.3493, 0.3326, 0.3493, 0.000447, 0.4498, 0.000447, 0.5502, 0.3326, 0.4498, 0.3326, 0.4498, 0.000447, 0.5502, 0.000447, 0.3493, 0.3326, 0.2488, 0.3326, 0.2488, 0.000447, 0.3493, 0.000447, 0.6507, 0.3326, 0.5502, 0.3326, 0.5502, 0.000447, 0.6507, 0.000447, 0.05068, 0.000447, 0.1512, 0.000447, 0.1512, 0.3326, 0.05068, 0.3326, 0.09533, 0.9996, 0.09533, 0.9996, 0.6814, 0.9996, 0.9996, 0.6116, 0.000447, 0.6116, 0.000447, 0.5167, 0.9996, 0.5167, 0.8963, 0.9996, 0.7149, 0.9996, 0.6814, 0.9996, 0.7149, 0.9996, 0.4665, 0.9996, 0.6814, 0.9996, 0.6814, 0.9996, 0.9493, 0.9996, 0.8963, 0.9996, 0.4665, 0.9996, 0.2349, 0.9996, 0.6814, 0.9996, 0.7512, 0.9996, 0.6507, 0.9996, 0.6507, 0.6674, 0.7512, 0.6674, 0.6814, 0.9996, 0.7512, 0.9996, 0.8489, 0.9996, 0.3493, 0.3326, 0.4498, 0.3326, 0.4498, 0.6674, 0.3493, 0.6674, 0.1512, 0.3326, 0.2488, 0.3326, 0.2488, 0.6674, 0.1512, 0.6674, 0.2488, 0.3326, 0.1512, 0.3326, 0.1512, 0.000447, 0.2488, 0.000447, 0.5502, 0.3326, 0.4498, 0.3326, 0.4498, 0.000447, 0.5502, 0.000447, 0.5502, 0.3326, 0.4498, 0.3326, 0.4498, 0.000447, 0.5502, 0.000447, 0.7512, 0.3326, 0.6507, 0.3326, 0.6507, 0.000447, 0.7512, 0.000447, 0.7512, 0.000447, 0.8489, 0.000447, 0.8489, 0.3326, 0.7512, 0.3326, 0.7009, 0.6479, 0.6507, 0.5, 0.7512, 0.5, 0.7986, 0.1763, 0.6005, 0.1763, -0.1, 0.000447, 0.000447, 0.1763, 0.2739, 0.634, 0.2739, 0.634, 0.2739, 0.6284, 0.2739, 0.6284, 0.7986, 0.3521, 0.8991, 0.3242, 0.8489, 0.5, 0.7512, 0.5, 0.6005, 0.1763, 0.7009, 0.3242, 0.6005, 0.3521, 0.5, 0.000447, 0.6005, 0.1763, 0.5, 0.3242, 0.3995, 0.1763, 0.2014, 0.3521, 0.2991, 0.3242, 0.2488, 0.5, 0.1512, 0.5, 0.7512, 0.5, 0.7986, 0.6758, 0.7009, 0.6479, 0.7986, 0.6758, 0.7512, 0.5, 0.8489, 0.5, 0.8991, 0.6479, 0.6814, 0.9996, 0.8489, 0.9996, 0.9493, 0.9996, 0.9493, 0.6674, 0.8489, 0.6674, 0.8489, 0.3326, 0.9493, 0.3326, 0.6507, 0.3326, 0.7512, 0.3326, 0.7512, 0.6674, 0.6507, 0.6674, 0.5028, 0.05347, 0.5028, 0.05347, 0.5614, 0.05347, 0.5614, 0.05347, 0.05068, 0.6674, 0.1512, 0.6674, 0.1512, 0.9996, 0.05068, 0.9996, 0.2991, 0.3242, 0.2014, 0.3521, 0.2014, 0.1763, 0.3995, 0.1763, 0.6507, 0.5, 0.6005, 0.6758, 0.5, 0.6479, 0.5502, 0.5, 0.7986, 0.6758, 0.8991, 0.8237, 0.7009, 0.8237, 0.7009, 0.6479, 0.2991, 0.8237, 0.2991, 0.6479, 0.3995, 0.6758, -0.1, 0.8237, -0.1, 0.6479, 0.000447, 0.6758, 0.1009, 0.8237, 0.1009, 0.000447, 0.2014, 0.1763, 0.1009, 0.3242, 0.000447, 0.1763, 0.7986, 0.1763, 0.7986, 0.3521, 0.7009, 0.3242, 0.6005, 0.1763, 0.7512, 0.9996, 0.6507, 0.9996, 0.6507, 0.6674, 0.7512, 0.6674, 0.09533, 0.9996, 0.6507, 0.9996, 0.6814, 0.9996, 0.1512, 0.6674, 0.05068, 0.6674, 0.05068, 0.3326, 0.1512, 0.3326, 0.06743, 0.7512, 0.06743, 0.2488, 0.5, 0.000447, 0.9326, 0.7512, 0.9912, 0.03952, 0.5809, 0.03394, 0.5698, 0.05068, 0.9996, 0.05905, 0.3493, 0.3326, 0.4498, 0.3326, 0.4498, 0.6674, 0.3493, 0.6674, 0.7512, 0.3326, 0.6507, 0.3326, 0.6507, 0.000447, 0.7512, 0.000447, 0.7512, 0.9996, 0.6507, 0.9996, 0.6507, 0.6674, 0.7512, 0.6674, 0.6172, 0.0144, 0.9605, 0.01998, 0.9996, 0.05905, 0.5698, 0.05068, 0.5, 0.8237, 0.5, 0.6479, 0.6005, 0.6758, 0.7009, 0.8237, 0.05068, 0.5, 0.000447, 0.3521, 0.1009, 0.3242, 0.4498, 0.5, 0.5502, 0.5, 0.5, 0.6479, 0.3995, 0.6758, 0.3493, 0.5, 0.2991, 0.3242, 0.3995, 0.3521, 0.000447, 0.3521, 0.05068, 0.5, 0.000447, 0.6758, -0.04979, 0.5, 0.3995, 0.6758, 0.5, 0.6479, 0.5, 0.8237, 0.2991, 0.8237, 0.6507, 0.5, 0.6005, 0.3521, 0.7009, 0.3242, 0.2014, 0.9996, 0.1009, 0.8237, 0.2014, 0.6758, 0.2991, 0.8237, 0.000447, 0.9996, -0.1, 0.8237, 0.1009, 0.8237, 0.3995, 0.9996, 0.2991, 0.8237, 0.5, 0.8237, 0.3995, 0.1763, 0.5, 0.3242, 0.3995, 0.3521, 0.3995, 0.1763, 0.3995, 0.3521, 0.2991, 0.3242, 0.000447, 0.1763, 0.1009, 0.3242, 0.000447, 0.3521, 0.1009, 0.6479, 0.05068, 0.5, 0.1009, 0.3242, 0.1512, 0.5, 0.1512, 0.5, 0.2014, 0.6758, 0.1009, 0.6479, 0.1009, 0.8237, 0.1009, 0.6479, 0.2014, 0.6758, 0.3995, 0.3521, 0.4498, 0.5, 0.3995, 0.6758, 0.3493, 0.5, 0.2488, 0.5, 0.2991, 0.6479, 0.2014, 0.6758, 0.1512, 0.5, 0.3493, 0.6674, 0.4498, 0.6674, 0.4498, 0.9996, 0.3493, 0.9996, 0.2349, 0.9996, 0.09533, 0.9996, 0.6814, 0.9996, 0.2488, 0.6674, 0.3493, 0.6674, 0.3493, 0.9996, 0.2488, 0.9996, 0.1512, 0.6674, 0.2488, 0.6674, 0.2488, 0.9996, 0.1512, 0.9996, 0.6814, 0.9996, 0.6507, 0.9996, 0.7512, 0.9996, 0.05068, 0.6674, -0.04979, 0.6674, -0.04979, 0.3326, 0.05068, 0.3326, 0.3493, 0.3326, 0.2488, 0.3326, 0.2488, 0.000447, 0.3493, 0.000447, 0.9493, 0.3326, 0.8489, 0.3326, 0.8489, 0.000447, 0.9493, 0.000447, -0.04979, 0.000447, 0.05068, 0.000447, 0.05068, 0.3326, -0.04979, 0.3326, -0.04979, 0.000447, 0.05068, 0.000447, 0.05068, 0.3326, -0.04979, 0.3326, -0.04979, 0.5, 0.000447, 0.6758, -0.1, 0.6479, 0.000447, 0.1763, 0.000447, 0.3521, -0.1, 0.3242, -0.04979, 0.5, -0.1, 0.3242, 0.000447, 0.3521, 0.2991, 0.000447, 0.3995, 0.1763, 0.2014, 0.1763, 0.4498, 0.5, 0.3995, 0.3521, 0.5, 0.3242, 0.5502, 0.5, 0.000447, 0.1763, 0.8991, 0.3242, 0.7986, 0.3521, -0.2005, 0.1763, 0.6005, 0.3521, 0.6507, 0.5, 0.5502, 0.5, 0.3493, 0.5, 0.3995, 0.6758, 0.2991, 0.6479, 0.2488, 0.5, 0.2991, 0.3242, 0.3493, 0.5, 0.2991, 0.6479, 0.8991, 0.8237, 0.7986, 0.6758, 0.8991, 0.6479, 0.7009, 0.3242, 0.7986, 0.3521, 0.7512, 0.5, 0.6507, 0.5, 0.7986, 0.9996, 0.7009, 0.8237, 0.8991, 0.8237, 0.6005, 0.9996, 0.5, 0.8237, 0.7009, 0.8237, 0.2014, 0.1763, 0.2014, 0.3521, 0.1009, 0.3242, 0.1512, 0.5, 0.1009, 0.3242, 0.2014, 0.3521, 0.6005, 0.1763, 0.6005, 0.3521, 0.5, 0.3242, 0.5502, 0.5, 0.5, 0.3242, 0.6005, 0.3521, 0.2991, 0.8237, 0.2014, 0.6758, 0.2991, 0.6479, 0.05068, 0.5, 0.1009, 0.6479, 0.000447, 0.6758, 0.1009, 0.8237, 0.000447, 0.6758, 0.1009, 0.6479, 0.6507, 0.5, 0.7009, 0.6479, 0.6005, 0.6758, 0.7009, 0.8237, 0.6005, 0.6758, 0.7009, 0.6479, 0.09533, 0.9996, 0.09533, 0.9996, 0.6814, 0.9996, 0.8963, 0.9996, 0.7149, 0.9996, 0.6814, 0.9996, 0.7149, 0.9996, 0.4665, 0.9996, 0.6814, 0.9996, 0.6814, 0.9996, 0.9493, 0.9996, 0.8963, 0.9996, 0.4665, 0.9996, 0.2349, 0.9996, 0.6814, 0.9996, 0.8489, 0.9996, 0.7512, 0.9996, 0.7512, 0.6674, 0.8489, 0.6674, 0.6814, 0.9996, 0.7512, 0.9996, 0.8489, 0.9996, 0.5502, 0.6674, 0.6507, 0.6674, 0.6507, 0.9996, 0.5502, 0.9996, 0.1512, 0.6674, 0.05068, 0.6674, 0.05068, 0.3326, 0.1512, 0.3326, 0.05068, 0.6674, -0.04979, 0.6674, -0.04979, 0.3326, 0.05068, 0.3326, 0.5502, 0.3326, 0.6507, 0.3326, 0.6507, 0.6674, 0.5502, 0.6674, 0.6507, 0.3326, 0.5502, 0.3326, 0.5502, 0.000447, 0.6507, 0.000447, 0.6507, 0.3326, 0.5502, 0.3326, 0.5502, 0.000447, 0.6507, 0.000447, 0.2488, 0.3326, 0.1512, 0.3326, 0.1512, 0.000447, 0.2488, 0.000447, 0.3493, 0.3326, 0.2488, 0.3326, 0.2488, 0.000447, 0.3493, 0.000447, 0.1512, 0.6674, 0.05068, 0.6674, 0.05068, 0.3326, 0.1512, 0.3326, 0.5837, 0.000447, 0.7512, 0.000447, 0.7512, 0.9996, 0.5837, 0.9996, 0.5028, 0.03394, 0.5028, 0.05347, 0.5614, 0.05347, 0.5614, 0.03394, 0.9326, 0.7512, 0.9326, 0.2488, 0.5, 0.9996, 0.5, 0.000447, 0.9326, 0.2488, 0.9326, 0.7512, 0.06743, 0.2488, 0.06743, 0.7512, 0.5, 0.9996, 0.9326, 0.2488, 0.5837, 0.9996, 0.4163, 0.9996, 0.4163, 0.000447, 0.5837, 0.000447, 0.5, 0.02836, 0.5, 0.02836, 0.5614, 0.02836, 0.5614, 0.02836, 0.5028, 0.03115, 0.5028, 0.03115, 0.5614, 0.03115, 0.5614, 0.03115, 0.06743, 0.2488, 0.06743, 0.7512, 0.5, 0.9996, 0.9326, 0.2488, 0.5, 0.000447, 0.9326, 0.7512, 0.06743, 0.7512, 0.06743, 0.2488, 0.5, 0.05347, 0.5, 0.06185, 0.5614, 0.06185, 0.5614, 0.05347, 0.000447, 1.301, 0.9996, 1.301, 0.9996, 1.561, 0.000447, 1.561, 0.7512, 0.000447, 0.9158, 0.000447, 0.9158, 0.9996, 0.7512, 0.9996, 0.5, 0.000447, 0.9326, 0.2488, 0.9326, 0.7512, 0.5, 0.03115, 0.5, 0.03115, 0.5614, 0.03115, 0.5614, 0.03115, 0.9326, 0.2488, 0.5, 0.000447, 0.06743, 0.2488, 0.9326, 0.2488, 0.5, 0.000447, 0.06743, 0.2488, 0.5, 0.9996, 0.06743, 0.7512, 0.9326, 0.7512, 0.5614, 0.03115, 0.5614, 0.03115, 0.5, 0.03115, 0.5, 0.03115, 0.9326, 0.7512, 0.9326, 0.2488, 0.5, 0.9996, 0.5, 0.9996, 0.06743, 0.7512, 0.9326, 0.7512, 0.4498, 0.6674, 0.5502, 0.6674, 0.5502, 0.9996, 0.4498, 0.9996])
me_spaceph.materials.append(mat_01spacephfakemarquee)
me_spaceph.materials.append(mat_02spacephscreen)
me_spaceph.materials.append(mat_spacephbezel)
me_spaceph.materials.append(mat_spacephblack)
me_spaceph.materials.append(mat_spacephshinyblack)
me_spaceph.materials.append(mat_spacephside)
me_spaceph.materials.append(mat_spacephcpocoin)
me_spaceph.materials.append(mat_spacephshinyred)
me_spaceph.materials.append(mat_spacephshinywhite)
me_spaceph.use_remesh_fix_poles = True
me_spaceph.use_remesh_preserve_attributes = False
me_spaceph.update()

# ---- objects
ob_spaceph = bpy.data.objects.new('spaceph', me_spaceph)

# ---- transforms, parenting, visibility, modifiers, constraints
ob_spaceph.location = (0.3443, -0.6547, 0.8974)
ob_spaceph.rotation_euler = (1.571, 0.0, 0.0)
_m = ob_spaceph.modifiers.new('Auto Smooth', 'NODES')
_m.node_group = ng_auto_smooth
_gi = [s.identifier for s in ng_auto_smooth.interface.items_tree if s.item_type == 'SOCKET' and s.in_out == 'INPUT']
_m[_gi[1]] = 1.047  # Angle
_m = ob_spaceph.modifiers.new('WeightedNormal', 'WEIGHTED_NORMAL')
_m.keep_sharp = True

# ---- collection membership
scene.collection.objects.link(ob_spaceph)

# ---- scene / render settings (as saved in the file)
scene.frame_start = 1; scene.frame_end = 250; scene.frame_set(1)
scene.render.engine = 'BLENDER_EEVEE_NEXT'
scene.cycles.use_denoising = False
scene.cycles.samples = 128
scene.cycles.sampling_pattern = 'TABULATED_SOBOL'
scene.cycles.use_adaptive_sampling = False
scene.cycles.use_light_tree = False
scene.view_settings.view_transform = 'Filmic'
bpy.context.view_layer.update()

# ---- added for rendering (the .blend has no active camera and no usable light): camera, sun
cam_auto = bpy.data.cameras.new('AutoCamera')
cam_auto.lens = 50.0
cam_auto.sensor_width = 36.0
cam_auto.clip_end = 1000.0
ob_auto_camera = bpy.data.objects.new('AutoCamera', cam_auto)
scene.collection.objects.link(ob_auto_camera)
ob_auto_camera.location = (2.19234, -2.70642, 2.37652)
ob_auto_camera.rotation_euler = (1.09748, -7.21219e-08, 0.694738)
scene.camera = ob_auto_camera
light_auto_sun = bpy.data.lights.new('AutoSun', 'SUN')
light_auto_sun.energy = 3.0
light_auto_sun.angle = 0.0523599
ob_auto_sun = bpy.data.objects.new('AutoSun', light_auto_sun)
scene.collection.objects.link(ob_auto_sun)
ob_auto_sun.rotation_euler = (0.872665, 0.174533, 0.523599)
bpy.context.view_layer.update()
